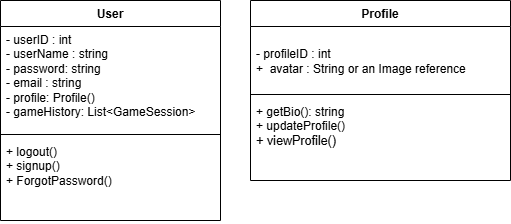

The diagram above was exported from draw.io. Its source (the exported page's mxGraphModel, read from the mxfile embedded in the PNG):
<mxGraphModel dx="1290" dy="522" grid="1" gridSize="10" guides="1" tooltips="1" connect="1" arrows="1" fold="1" page="1" pageScale="1" pageWidth="850" pageHeight="1100" math="0" shadow="0">
  <root>
    <mxCell id="0" />
    <mxCell id="1" parent="0" />
    <mxCell id="_x0vGaC9Uu7RdyfgCvsa-1" value="User" style="swimlane;fontStyle=1;align=center;verticalAlign=top;childLayout=stackLayout;horizontal=1;startSize=26;horizontalStack=0;resizeParent=1;resizeParentMax=0;resizeLast=0;collapsible=1;marginBottom=0;whiteSpace=wrap;html=1;" vertex="1" parent="1">
      <mxGeometry x="20" y="80" width="220" height="220" as="geometry" />
    </mxCell>
    <mxCell id="_x0vGaC9Uu7RdyfgCvsa-2" value="- userID : int&lt;div&gt;- userName : string&lt;/div&gt;&lt;div&gt;- password: string&lt;/div&gt;&lt;div&gt;- email : string&lt;/div&gt;&lt;div&gt;- profile: Profile()&lt;/div&gt;&lt;div&gt;- gameHistory: List&amp;lt;GameSession&amp;gt;&lt;/div&gt;&lt;div&gt;&lt;br&gt;&lt;/div&gt;" style="text;strokeColor=none;fillColor=none;align=left;verticalAlign=top;spacingLeft=4;spacingRight=4;overflow=hidden;rotatable=0;points=[[0,0.5],[1,0.5]];portConstraint=eastwest;whiteSpace=wrap;html=1;" vertex="1" parent="_x0vGaC9Uu7RdyfgCvsa-1">
      <mxGeometry y="26" width="220" height="104" as="geometry" />
    </mxCell>
    <mxCell id="_x0vGaC9Uu7RdyfgCvsa-3" value="" style="line;strokeWidth=1;fillColor=none;align=left;verticalAlign=middle;spacingTop=-1;spacingLeft=3;spacingRight=3;rotatable=0;labelPosition=right;points=[];portConstraint=eastwest;strokeColor=inherit;" vertex="1" parent="_x0vGaC9Uu7RdyfgCvsa-1">
      <mxGeometry y="130" width="220" height="8" as="geometry" />
    </mxCell>
    <mxCell id="_x0vGaC9Uu7RdyfgCvsa-4" value="&lt;div&gt;+ logout()&amp;nbsp;&lt;/div&gt;&lt;div&gt;+ signup()&lt;br&gt;&lt;span style=&quot;background-color: transparent; color: light-dark(rgb(0, 0, 0), rgb(255, 255, 255));&quot;&gt;+ ForgotPassword()&lt;/span&gt;&lt;/div&gt;" style="text;strokeColor=none;fillColor=none;align=left;verticalAlign=top;spacingLeft=4;spacingRight=4;overflow=hidden;rotatable=0;points=[[0,0.5],[1,0.5]];portConstraint=eastwest;whiteSpace=wrap;html=1;" vertex="1" parent="_x0vGaC9Uu7RdyfgCvsa-1">
      <mxGeometry y="138" width="220" height="82" as="geometry" />
    </mxCell>
    <mxCell id="_x0vGaC9Uu7RdyfgCvsa-5" value="Profile" style="swimlane;fontStyle=1;align=center;verticalAlign=top;childLayout=stackLayout;horizontal=1;startSize=26;horizontalStack=0;resizeParent=1;resizeParentMax=0;resizeLast=0;collapsible=1;marginBottom=0;whiteSpace=wrap;html=1;" vertex="1" parent="1">
      <mxGeometry x="270" y="80" width="260" height="180" as="geometry" />
    </mxCell>
    <mxCell id="_x0vGaC9Uu7RdyfgCvsa-6" value="&lt;div&gt;&lt;br&gt;&lt;/div&gt;&lt;div&gt;- profileID : int&amp;nbsp;&lt;/div&gt;&lt;div&gt;+&amp;nbsp; avatar : String or an Image reference&lt;/div&gt;" style="text;strokeColor=none;fillColor=none;align=left;verticalAlign=top;spacingLeft=4;spacingRight=4;overflow=hidden;rotatable=0;points=[[0,0.5],[1,0.5]];portConstraint=eastwest;whiteSpace=wrap;html=1;" vertex="1" parent="_x0vGaC9Uu7RdyfgCvsa-5">
      <mxGeometry y="26" width="260" height="64" as="geometry" />
    </mxCell>
    <mxCell id="_x0vGaC9Uu7RdyfgCvsa-7" value="" style="line;strokeWidth=1;fillColor=none;align=left;verticalAlign=middle;spacingTop=-1;spacingLeft=3;spacingRight=3;rotatable=0;labelPosition=right;points=[];portConstraint=eastwest;strokeColor=inherit;" vertex="1" parent="_x0vGaC9Uu7RdyfgCvsa-5">
      <mxGeometry y="90" width="260" height="8" as="geometry" />
    </mxCell>
    <mxCell id="_x0vGaC9Uu7RdyfgCvsa-8" value="&lt;div&gt;&lt;font style=&quot;color: rgb(0, 0, 0);&quot;&gt;+ getBio(): string&amp;nbsp;&lt;/font&gt;&lt;/div&gt;&lt;font style=&quot;color: rgb(0, 0, 0);&quot;&gt;+ updateProfile()&amp;nbsp;&lt;/font&gt;&lt;div&gt;&lt;pre style=&quot;font-family: var(--ds-font-family-code); overflow: auto; padding: calc(var(--ds-md-zoom)*8px)calc(var(--ds-md-zoom)*12px); text-wrap-mode: wrap; word-break: break-all; font-size: 12.573px; margin-top: 0px !important; margin-bottom: 0px !important;&quot;&gt;&lt;font&gt;&lt;font style=&quot;color: rgb(0, 0, 0);&quot;&gt;+ viewProfile&lt;/font&gt;&lt;/font&gt;()&lt;/pre&gt;&lt;/div&gt;" style="text;strokeColor=none;fillColor=none;align=left;verticalAlign=top;spacingLeft=4;spacingRight=4;overflow=hidden;rotatable=0;points=[[0,0.5],[1,0.5]];portConstraint=eastwest;whiteSpace=wrap;html=1;" vertex="1" parent="_x0vGaC9Uu7RdyfgCvsa-5">
      <mxGeometry y="98" width="260" height="82" as="geometry" />
    </mxCell>
  </root>
</mxGraphModel>